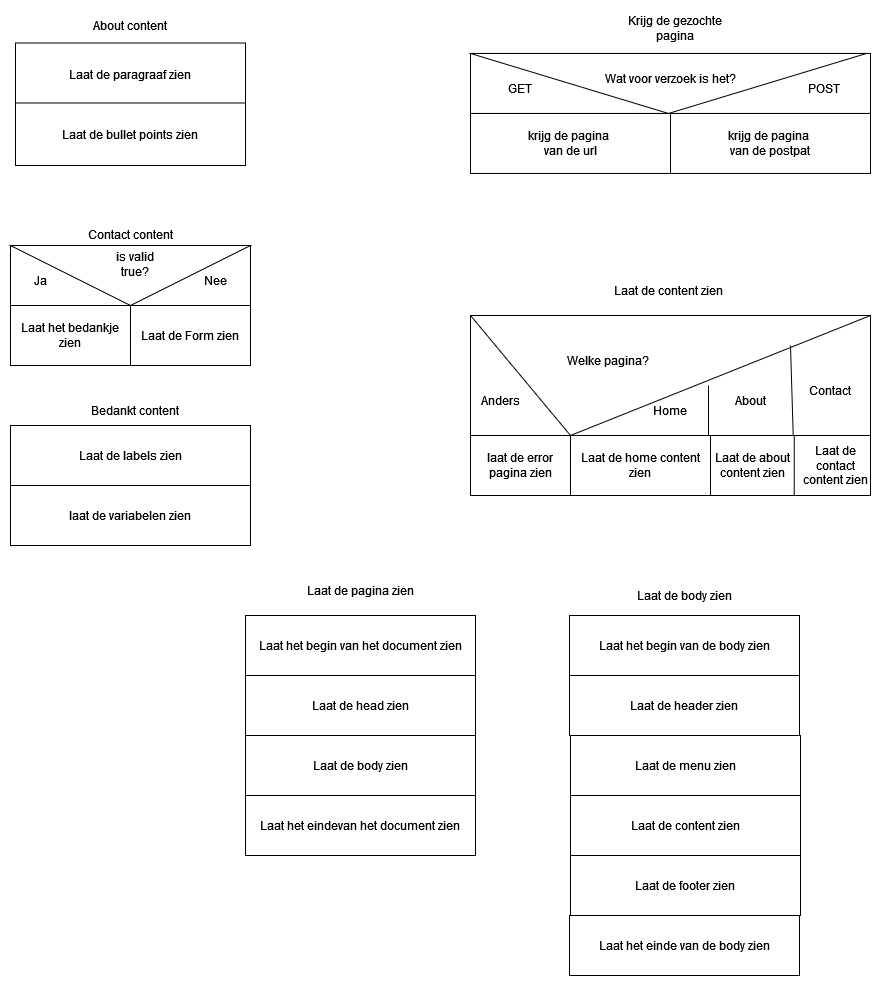

The diagram above was exported from draw.io. Its source (the exported page's mxGraphModel, read from the mxfile embedded in the PNG):
<mxGraphModel dx="2327" dy="707" grid="1" gridSize="10" guides="1" tooltips="1" connect="1" arrows="1" fold="1" page="1" pageScale="1" pageWidth="827" pageHeight="1169" math="0" shadow="0">
  <root>
    <mxCell id="0" />
    <mxCell id="1" parent="0" />
    <mxCell id="PxC3gtTA6QbohxDOvhc9-21" value="" style="rounded=0;whiteSpace=wrap;html=1;" vertex="1" parent="1">
      <mxGeometry x="200" y="57.97" width="400" height="60" as="geometry" />
    </mxCell>
    <mxCell id="PxC3gtTA6QbohxDOvhc9-19" value="" style="triangle;whiteSpace=wrap;html=1;rotation=90;" vertex="1" parent="1">
      <mxGeometry x="367.96" y="-110" width="60" height="395.93" as="geometry" />
    </mxCell>
    <mxCell id="PxC3gtTA6QbohxDOvhc9-20" value="Wat voor verzoek is het?" style="text;html=1;strokeColor=none;fillColor=none;align=center;verticalAlign=middle;whiteSpace=wrap;rounded=0;" vertex="1" parent="1">
      <mxGeometry x="330" y="67.97" width="140" height="30" as="geometry" />
    </mxCell>
    <mxCell id="PxC3gtTA6QbohxDOvhc9-22" value="POST" style="text;html=1;strokeColor=none;fillColor=none;align=center;verticalAlign=middle;whiteSpace=wrap;rounded=0;" vertex="1" parent="1">
      <mxGeometry x="523.75" y="77.97" width="60" height="30" as="geometry" />
    </mxCell>
    <mxCell id="PxC3gtTA6QbohxDOvhc9-23" value="GET" style="text;html=1;strokeColor=none;fillColor=none;align=center;verticalAlign=middle;whiteSpace=wrap;rounded=0;" vertex="1" parent="1">
      <mxGeometry x="220" y="77.97" width="60" height="30" as="geometry" />
    </mxCell>
    <mxCell id="PxC3gtTA6QbohxDOvhc9-24" value="&lt;div&gt;krijg de pagina&amp;nbsp;&lt;/div&gt;&lt;div&gt;van de url&lt;/div&gt;" style="rounded=0;whiteSpace=wrap;html=1;" vertex="1" parent="1">
      <mxGeometry x="200" y="117.97" width="200" height="60" as="geometry" />
    </mxCell>
    <mxCell id="PxC3gtTA6QbohxDOvhc9-25" value="&lt;div&gt;krijg de pagina&amp;nbsp;&lt;/div&gt;&lt;div&gt;van de postpat&lt;br&gt;&lt;/div&gt;" style="rounded=0;whiteSpace=wrap;html=1;" vertex="1" parent="1">
      <mxGeometry x="400" y="117.97" width="200" height="60" as="geometry" />
    </mxCell>
    <mxCell id="PxC3gtTA6QbohxDOvhc9-27" value="" style="rounded=0;whiteSpace=wrap;html=1;" vertex="1" parent="1">
      <mxGeometry x="200" y="320" width="400" height="120" as="geometry" />
    </mxCell>
    <mxCell id="PxC3gtTA6QbohxDOvhc9-28" value="Krijg de gezochte pagina" style="text;html=1;strokeColor=none;fillColor=none;align=center;verticalAlign=middle;whiteSpace=wrap;rounded=0;" vertex="1" parent="1">
      <mxGeometry x="340" y="17.97" width="130" height="30" as="geometry" />
    </mxCell>
    <mxCell id="PxC3gtTA6QbohxDOvhc9-29" value="" style="endArrow=none;html=1;rounded=0;exitX=0.25;exitY=1;exitDx=0;exitDy=0;entryX=1;entryY=0;entryDx=0;entryDy=0;" edge="1" parent="1" source="PxC3gtTA6QbohxDOvhc9-27" target="PxC3gtTA6QbohxDOvhc9-27">
      <mxGeometry width="50" height="50" relative="1" as="geometry">
        <mxPoint x="380" y="350" as="sourcePoint" />
        <mxPoint x="430" y="300" as="targetPoint" />
      </mxGeometry>
    </mxCell>
    <mxCell id="PxC3gtTA6QbohxDOvhc9-30" value="" style="endArrow=none;html=1;rounded=0;entryX=0;entryY=0;entryDx=0;entryDy=0;exitX=0.25;exitY=1;exitDx=0;exitDy=0;" edge="1" parent="1" source="PxC3gtTA6QbohxDOvhc9-27" target="PxC3gtTA6QbohxDOvhc9-27">
      <mxGeometry width="50" height="50" relative="1" as="geometry">
        <mxPoint x="380" y="350" as="sourcePoint" />
        <mxPoint x="430" y="300" as="targetPoint" />
      </mxGeometry>
    </mxCell>
    <mxCell id="PxC3gtTA6QbohxDOvhc9-31" value="Welke pagina?" style="text;html=1;strokeColor=none;fillColor=none;align=center;verticalAlign=middle;whiteSpace=wrap;rounded=0;" vertex="1" parent="1">
      <mxGeometry x="290" y="350" width="95" height="30" as="geometry" />
    </mxCell>
    <mxCell id="PxC3gtTA6QbohxDOvhc9-34" value="" style="endArrow=none;html=1;rounded=0;exitX=0.807;exitY=1.023;exitDx=0;exitDy=0;exitPerimeter=0;" edge="1" parent="1" source="PxC3gtTA6QbohxDOvhc9-27">
      <mxGeometry width="50" height="50" relative="1" as="geometry">
        <mxPoint x="380" y="350" as="sourcePoint" />
        <mxPoint x="520" y="350" as="targetPoint" />
      </mxGeometry>
    </mxCell>
    <mxCell id="PxC3gtTA6QbohxDOvhc9-35" value="" style="endArrow=none;html=1;rounded=0;exitX=0.595;exitY=1.013;exitDx=0;exitDy=0;exitPerimeter=0;" edge="1" parent="1" source="PxC3gtTA6QbohxDOvhc9-27">
      <mxGeometry width="50" height="50" relative="1" as="geometry">
        <mxPoint x="380" y="350" as="sourcePoint" />
        <mxPoint x="438" y="390" as="targetPoint" />
      </mxGeometry>
    </mxCell>
    <mxCell id="PxC3gtTA6QbohxDOvhc9-36" value="Anders" style="text;html=1;strokeColor=none;fillColor=none;align=center;verticalAlign=middle;whiteSpace=wrap;rounded=0;" vertex="1" parent="1">
      <mxGeometry x="200" y="390" width="60" height="30" as="geometry" />
    </mxCell>
    <mxCell id="PxC3gtTA6QbohxDOvhc9-37" value="Home" style="text;html=1;strokeColor=none;fillColor=none;align=center;verticalAlign=middle;whiteSpace=wrap;rounded=0;" vertex="1" parent="1">
      <mxGeometry x="370" y="400" width="60" height="30" as="geometry" />
    </mxCell>
    <mxCell id="PxC3gtTA6QbohxDOvhc9-38" value="Contact" style="text;html=1;strokeColor=none;fillColor=none;align=center;verticalAlign=middle;whiteSpace=wrap;rounded=0;" vertex="1" parent="1">
      <mxGeometry x="530" y="380" width="60" height="30" as="geometry" />
    </mxCell>
    <mxCell id="PxC3gtTA6QbohxDOvhc9-39" value="About" style="text;html=1;strokeColor=none;fillColor=none;align=center;verticalAlign=middle;whiteSpace=wrap;rounded=0;" vertex="1" parent="1">
      <mxGeometry x="450" y="390" width="60" height="30" as="geometry" />
    </mxCell>
    <mxCell id="PxC3gtTA6QbohxDOvhc9-40" value="" style="rounded=0;whiteSpace=wrap;html=1;" vertex="1" parent="1">
      <mxGeometry x="200" y="440" width="400" height="60" as="geometry" />
    </mxCell>
    <mxCell id="PxC3gtTA6QbohxDOvhc9-41" value="Laat de home content zien" style="rounded=0;whiteSpace=wrap;html=1;" vertex="1" parent="1">
      <mxGeometry x="300" y="440" width="140" height="60" as="geometry" />
    </mxCell>
    <mxCell id="PxC3gtTA6QbohxDOvhc9-42" value="Laat de about content zien" style="rounded=0;whiteSpace=wrap;html=1;" vertex="1" parent="1">
      <mxGeometry x="440" y="440" width="83.75" height="60" as="geometry" />
    </mxCell>
    <mxCell id="PxC3gtTA6QbohxDOvhc9-43" value="laat de error pagina zien" style="text;html=1;strokeColor=none;fillColor=none;align=center;verticalAlign=middle;whiteSpace=wrap;rounded=0;" vertex="1" parent="1">
      <mxGeometry x="200" y="455" width="100" height="30" as="geometry" />
    </mxCell>
    <mxCell id="PxC3gtTA6QbohxDOvhc9-45" value="Laat de contact content zien" style="text;html=1;strokeColor=none;fillColor=none;align=center;verticalAlign=middle;whiteSpace=wrap;rounded=0;" vertex="1" parent="1">
      <mxGeometry x="530" y="455" width="70" height="30" as="geometry" />
    </mxCell>
    <mxCell id="PxC3gtTA6QbohxDOvhc9-46" value="About content" style="text;html=1;strokeColor=none;fillColor=none;align=center;verticalAlign=middle;whiteSpace=wrap;rounded=0;" vertex="1" parent="1">
      <mxGeometry x="-180" y="15" width="80" height="30" as="geometry" />
    </mxCell>
    <mxCell id="PxC3gtTA6QbohxDOvhc9-47" value="Laat de paragraaf zien" style="rounded=0;whiteSpace=wrap;html=1;" vertex="1" parent="1">
      <mxGeometry x="-255" y="47.5" width="230" height="62.5" as="geometry" />
    </mxCell>
    <mxCell id="PxC3gtTA6QbohxDOvhc9-48" value="Laat de bullet points zien" style="rounded=0;whiteSpace=wrap;html=1;" vertex="1" parent="1">
      <mxGeometry x="-255" y="107.5" width="230" height="62.5" as="geometry" />
    </mxCell>
    <mxCell id="PxC3gtTA6QbohxDOvhc9-49" value="Contact content" style="text;html=1;strokeColor=none;fillColor=none;align=center;verticalAlign=middle;whiteSpace=wrap;rounded=0;" vertex="1" parent="1">
      <mxGeometry x="-185" y="223.75" width="90" height="30" as="geometry" />
    </mxCell>
    <mxCell id="PxC3gtTA6QbohxDOvhc9-50" value="Laat de Form zien" style="rounded=0;whiteSpace=wrap;html=1;" vertex="1" parent="1">
      <mxGeometry x="-140" y="310" width="120" height="60" as="geometry" />
    </mxCell>
    <mxCell id="PxC3gtTA6QbohxDOvhc9-51" value="Laat het bedankje zien" style="rounded=0;whiteSpace=wrap;html=1;" vertex="1" parent="1">
      <mxGeometry x="-260" y="310" width="120" height="60" as="geometry" />
    </mxCell>
    <mxCell id="PxC3gtTA6QbohxDOvhc9-52" value="" style="rounded=0;whiteSpace=wrap;html=1;" vertex="1" parent="1">
      <mxGeometry x="-260" y="250" width="240" height="60" as="geometry" />
    </mxCell>
    <mxCell id="PxC3gtTA6QbohxDOvhc9-53" value="" style="triangle;whiteSpace=wrap;html=1;rotation=90;" vertex="1" parent="1">
      <mxGeometry x="-170" y="160" width="60" height="240" as="geometry" />
    </mxCell>
    <mxCell id="PxC3gtTA6QbohxDOvhc9-54" value="is valid true?" style="text;html=1;strokeColor=none;fillColor=none;align=center;verticalAlign=middle;whiteSpace=wrap;rounded=0;" vertex="1" parent="1">
      <mxGeometry x="-170" y="253.75" width="70" height="30" as="geometry" />
    </mxCell>
    <mxCell id="PxC3gtTA6QbohxDOvhc9-55" value="Ja" style="text;html=1;strokeColor=none;fillColor=none;align=center;verticalAlign=middle;whiteSpace=wrap;rounded=0;" vertex="1" parent="1">
      <mxGeometry x="-260" y="270" width="60" height="30" as="geometry" />
    </mxCell>
    <mxCell id="PxC3gtTA6QbohxDOvhc9-56" value="Nee" style="text;html=1;strokeColor=none;fillColor=none;align=center;verticalAlign=middle;whiteSpace=wrap;rounded=0;" vertex="1" parent="1">
      <mxGeometry x="-85" y="270" width="60" height="30" as="geometry" />
    </mxCell>
    <mxCell id="PxC3gtTA6QbohxDOvhc9-58" value="Bedankt content " style="text;html=1;strokeColor=none;fillColor=none;align=center;verticalAlign=middle;whiteSpace=wrap;rounded=0;" vertex="1" parent="1">
      <mxGeometry x="-190" y="400" width="110" height="30" as="geometry" />
    </mxCell>
    <mxCell id="PxC3gtTA6QbohxDOvhc9-59" value="Laat de labels zien" style="rounded=0;whiteSpace=wrap;html=1;" vertex="1" parent="1">
      <mxGeometry x="-260" y="430" width="240" height="60" as="geometry" />
    </mxCell>
    <mxCell id="PxC3gtTA6QbohxDOvhc9-60" value="laat de variabelen zien" style="rounded=0;whiteSpace=wrap;html=1;" vertex="1" parent="1">
      <mxGeometry x="-260" y="490" width="240" height="60" as="geometry" />
    </mxCell>
    <mxCell id="PxC3gtTA6QbohxDOvhc9-61" value="Laat de content zien" style="text;html=1;strokeColor=none;fillColor=none;align=center;verticalAlign=middle;whiteSpace=wrap;rounded=0;" vertex="1" parent="1">
      <mxGeometry x="257.96000000000004" y="280" width="280" height="30" as="geometry" />
    </mxCell>
    <mxCell id="PxC3gtTA6QbohxDOvhc9-62" value="Laat de pagina zien" style="text;html=1;strokeColor=none;fillColor=none;align=center;verticalAlign=middle;whiteSpace=wrap;rounded=0;" vertex="1" parent="1">
      <mxGeometry y="580" width="180" height="30" as="geometry" />
    </mxCell>
    <mxCell id="PxC3gtTA6QbohxDOvhc9-63" value="Laat het begin van het document zien" style="rounded=0;whiteSpace=wrap;html=1;" vertex="1" parent="1">
      <mxGeometry x="-25" y="620" width="230" height="60" as="geometry" />
    </mxCell>
    <mxCell id="PxC3gtTA6QbohxDOvhc9-64" value="Laat de head zien" style="rounded=0;whiteSpace=wrap;html=1;" vertex="1" parent="1">
      <mxGeometry x="-25" y="680" width="230" height="60" as="geometry" />
    </mxCell>
    <mxCell id="PxC3gtTA6QbohxDOvhc9-65" value="Laat de body zien" style="rounded=0;whiteSpace=wrap;html=1;" vertex="1" parent="1">
      <mxGeometry x="-25" y="740" width="230" height="60" as="geometry" />
    </mxCell>
    <mxCell id="PxC3gtTA6QbohxDOvhc9-66" value="Laat het eindevan het document zien" style="rounded=0;whiteSpace=wrap;html=1;" vertex="1" parent="1">
      <mxGeometry x="-25" y="800" width="230" height="60" as="geometry" />
    </mxCell>
    <mxCell id="PxC3gtTA6QbohxDOvhc9-69" value="Laat de body zien" style="text;html=1;strokeColor=none;fillColor=none;align=center;verticalAlign=middle;whiteSpace=wrap;rounded=0;" vertex="1" parent="1">
      <mxGeometry x="324" y="585" width="180" height="30" as="geometry" />
    </mxCell>
    <mxCell id="PxC3gtTA6QbohxDOvhc9-70" value="Laat het begin van de body zien" style="rounded=0;whiteSpace=wrap;html=1;" vertex="1" parent="1">
      <mxGeometry x="299" y="620" width="230" height="60" as="geometry" />
    </mxCell>
    <mxCell id="PxC3gtTA6QbohxDOvhc9-71" value="Laat de header zien" style="rounded=0;whiteSpace=wrap;html=1;" vertex="1" parent="1">
      <mxGeometry x="299" y="680" width="230" height="60" as="geometry" />
    </mxCell>
    <mxCell id="PxC3gtTA6QbohxDOvhc9-72" value="Laat de menu zien" style="rounded=0;whiteSpace=wrap;html=1;" vertex="1" parent="1">
      <mxGeometry x="300" y="740" width="230" height="60" as="geometry" />
    </mxCell>
    <mxCell id="PxC3gtTA6QbohxDOvhc9-73" value="Laat de content zien" style="rounded=0;whiteSpace=wrap;html=1;" vertex="1" parent="1">
      <mxGeometry x="300" y="800" width="230" height="60" as="geometry" />
    </mxCell>
    <mxCell id="PxC3gtTA6QbohxDOvhc9-74" value="Laat de footer zien" style="rounded=0;whiteSpace=wrap;html=1;" vertex="1" parent="1">
      <mxGeometry x="300" y="860" width="230" height="60" as="geometry" />
    </mxCell>
    <mxCell id="PxC3gtTA6QbohxDOvhc9-75" value="Laat het einde van de body zien" style="rounded=0;whiteSpace=wrap;html=1;" vertex="1" parent="1">
      <mxGeometry x="299" y="920" width="230" height="60" as="geometry" />
    </mxCell>
  </root>
</mxGraphModel>